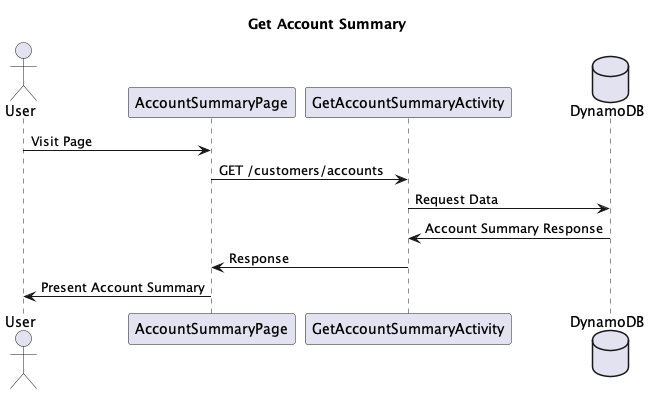

The diagram above was rendered by PlantUML. Its source (embedded in the PNG):
@startuml
title Get Account Summary

actor User
participant AccountSummaryPage
participant GetAccountSummaryActivity
database DynamoDB

User -> AccountSummaryPage : Visit Page
AccountSummaryPage -> GetAccountSummaryActivity : GET /customers/accounts
GetAccountSummaryActivity -> DynamoDB : Request Data
DynamoDB -> GetAccountSummaryActivity : Account Summary Response
GetAccountSummaryActivity -> AccountSummaryPage : Response
AccountSummaryPage -> User : Present Account Summary

@enduml